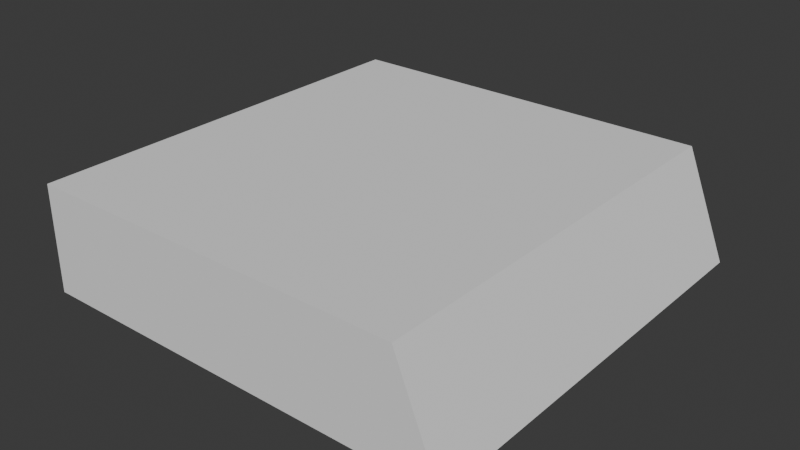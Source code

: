# Source: walkingpath2.blend  (saved by Blender 4.0.36; exported with 4.5.12 LTS)
import bpy
from mathutils import Matrix  # noqa: F401  (used for matrix-valued properties, if any)

bpy.ops.wm.read_factory_settings(use_empty=True)
scene = bpy.context.scene
scene.name = 'Scene'

# ---- collections
col_collection = bpy.data.collections.new('Collection'); scene.collection.children.link(col_collection)

# ---- world
world_world = bpy.data.worlds.new('World'); scene.world = world_world
world_world.use_nodes = True; world_world.node_tree.nodes.clear()
_N = world_world.node_tree.nodes; _L = world_world.node_tree.links
n0 = _N.new('ShaderNodeOutputWorld'); n0.name = 'World Output'; n0.location = (300, 300)
n1 = _N.new('ShaderNodeBackground'); n1.name = 'Background'; n1.location = (10, 300)
n1.inputs[0].default_value = (0.05088, 0.05088, 0.05088, 1.0)
_L.new(n1.outputs[0], n0.inputs[0])
n0.is_active_output = True
world_world.color = (0.05088, 0.05088, 0.05088)
world_world.use_sun_shadow = False
world_world.sun_shadow_jitter_overblur = 0.0

# ---- meshes
me_cube = bpy.data.meshes.new('Cube')
me_cube.from_pydata([(2.0, 2.0, 3.599e-06), (2.0, 7.153e-06, 3.599e-06), (8.327e-05, 2.0, 0.5), (8.327e-05, 2.0, 3.599e-06), (8.327e-05, 7.153e-06, 0.5), (8.327e-05, 7.153e-06, 3.599e-06), (1.8, 7.153e-06, 0.5), (1.8, 2.0, 0.5)], [], [(7, 2, 4, 6), (3, 0, 1, 5), (5, 4, 2, 3), (2, 7, 0, 3), (4, 5, 1, 6), (1, 0, 7, 6)])
_uv = me_cube.uv_layers.new(name='UVMap')
_uv.uv.foreach_set('vector', [0.375, 0.5, 1.49e-08, 0.5, 1.49e-08, 0.0, 0.375, 0.0, 0.5, 0.5, 0.5, 1.0, 2.186e-08, 1.0, 8.769e-13, 0.5, 0.875, 0.5, 0.75, 0.5, 0.75, 2.682e-08, 0.875, 2.136e-08, 0.5, 0.5, 0.5, 0.125, 0.625, -2.732e-08, 0.625, 0.5, 0.625, 2.037e-08, 0.75, 1.49e-08, 0.75, 0.5, 0.625, 0.375, 0.5, 0.0, 0.5, 0.5, 0.375, 0.5, 0.375, 0.0])
me_cube.materials.append(None)
me_cube.use_mirror_vertex_groups = False
me_cube.update()

# ---- objects
ob_cube = bpy.data.objects.new('Cube', me_cube)

# ---- transforms, parenting, visibility, modifiers, constraints
ob_cube.location = (0.0, 0.0, 0.0)
ob_cube.lock_rotations_4d = False
ob_cube.empty_display_type = 'ARROWS'
ob_cube.lineart.crease_threshold = 0.0

# ---- collection membership
col_collection.objects.link(ob_cube)

# ---- scene / render settings (as saved in the file)
scene.frame_start = 1; scene.frame_end = 250; scene.frame_set(1)
scene.render.engine = 'BLENDER_EEVEE_NEXT'
scene.cycles.sampling_pattern = 'TABULATED_SOBOL'
bpy.context.view_layer.update()

# ---- added for rendering (the .blend has no active camera and no usable light): camera, sun
cam_auto = bpy.data.cameras.new('AutoCamera')
cam_auto.lens = 50.0
cam_auto.sensor_width = 36.0
cam_auto.clip_end = 1000.0
ob_auto_camera = bpy.data.objects.new('AutoCamera', cam_auto)
scene.collection.objects.link(ob_auto_camera)
ob_auto_camera.location = (3.65759, -2.189, 2.37601)
ob_auto_camera.rotation_euler = (1.09748, -7.21219e-08, 0.694738)
scene.camera = ob_auto_camera
light_auto_sun = bpy.data.lights.new('AutoSun', 'SUN')
light_auto_sun.energy = 3.0
light_auto_sun.angle = 0.0523599
ob_auto_sun = bpy.data.objects.new('AutoSun', light_auto_sun)
scene.collection.objects.link(ob_auto_sun)
ob_auto_sun.rotation_euler = (0.872665, 0.174533, 0.523599)
bpy.context.view_layer.update()

